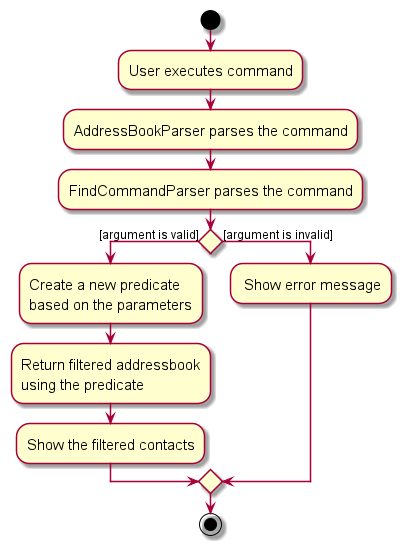

The diagram above was rendered by PlantUML. Its source (embedded in the PNG):
@startuml
skin rose
skinparam ActivityFontSize 15
skinparam ArrowFontSize 12

start
:User executes command;
:AddressBookParser parses the command;
:FindCommandParser parses the command;

'Since the beta syntax does not support placing the condition outside the
'diamond we place it as the true branch instead.

if () then ([argument is valid])
    :Create a new predicate
    based on the parameters;
    :Return filtered addressbook
    using the predicate;
    :Show the filtered contacts;
else ([argument is invalid])
    : Show error message;
endif
stop
@enduml